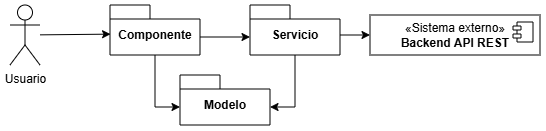

The diagram above was exported from draw.io. Its source (the exported page's mxGraphModel, read from the mxfile embedded in the PNG):
<mxGraphModel dx="679" dy="358" grid="1" gridSize="10" guides="1" tooltips="1" connect="1" arrows="1" fold="1" page="1" pageScale="1" pageWidth="827" pageHeight="1169" math="0" shadow="0">
  <root>
    <mxCell id="0" />
    <mxCell id="1" parent="0" />
    <mxCell id="xcSVqL4gSksgvdMAu9e1-1" parent="1" style="shape=folder;fontStyle=1;spacingTop=10;tabWidth=40;tabHeight=14;tabPosition=left;html=1;whiteSpace=wrap;" value="Componente" vertex="1">
      <mxGeometry height="50" width="90" x="310" y="270" as="geometry" />
    </mxCell>
    <mxCell id="xcSVqL4gSksgvdMAu9e1-8" edge="1" parent="1" source="xcSVqL4gSksgvdMAu9e1-2" style="edgeStyle=orthogonalEdgeStyle;rounded=0;orthogonalLoop=1;jettySize=auto;html=1;entryX=0;entryY=0.5;entryDx=0;entryDy=0;" target="xcSVqL4gSksgvdMAu9e1-5">
      <mxGeometry relative="1" as="geometry">
        <Array as="points">
          <mxPoint x="550" y="300" />
          <mxPoint x="550" y="300" />
        </Array>
      </mxGeometry>
    </mxCell>
    <mxCell id="xcSVqL4gSksgvdMAu9e1-2" parent="1" style="shape=folder;fontStyle=1;spacingTop=10;tabWidth=40;tabHeight=14;tabPosition=left;html=1;whiteSpace=wrap;" value="Servicio" vertex="1">
      <mxGeometry height="50" width="90" x="450" y="270" as="geometry" />
    </mxCell>
    <mxCell id="xcSVqL4gSksgvdMAu9e1-3" parent="1" style="shape=folder;fontStyle=1;spacingTop=10;tabWidth=40;tabHeight=14;tabPosition=left;html=1;whiteSpace=wrap;" value="Modelo" vertex="1">
      <mxGeometry height="50" width="90" x="380" y="340" as="geometry" />
    </mxCell>
    <mxCell id="xcSVqL4gSksgvdMAu9e1-5" parent="1" style="html=1;dropTarget=0;whiteSpace=wrap;" value="«Sistema externo»&lt;br&gt;&lt;b&gt;Backend API REST&lt;/b&gt;" vertex="1">
      <mxGeometry height="40" width="170" x="570" y="280" as="geometry" />
    </mxCell>
    <mxCell id="xcSVqL4gSksgvdMAu9e1-6" parent="xcSVqL4gSksgvdMAu9e1-5" style="shape=module;jettyWidth=8;jettyHeight=4;" value="" vertex="1">
      <mxGeometry height="20" relative="1" width="20" x="1" as="geometry">
        <mxPoint x="-27" y="7" as="offset" />
      </mxGeometry>
    </mxCell>
    <mxCell id="xcSVqL4gSksgvdMAu9e1-11" edge="1" parent="1" source="xcSVqL4gSksgvdMAu9e1-1" style="edgeStyle=orthogonalEdgeStyle;rounded=0;orthogonalLoop=1;jettySize=auto;html=1;entryX=0;entryY=0;entryDx=0;entryDy=32;entryPerimeter=0;exitX=0.5;exitY=1;exitDx=0;exitDy=0;exitPerimeter=0;" target="xcSVqL4gSksgvdMAu9e1-3">
      <mxGeometry relative="1" as="geometry">
        <Array as="points">
          <mxPoint x="355" y="372" />
        </Array>
      </mxGeometry>
    </mxCell>
    <mxCell id="xcSVqL4gSksgvdMAu9e1-13" edge="1" parent="1" source="xcSVqL4gSksgvdMAu9e1-2" style="edgeStyle=orthogonalEdgeStyle;rounded=0;orthogonalLoop=1;jettySize=auto;html=1;entryX=0;entryY=0;entryDx=90;entryDy=32;entryPerimeter=0;exitX=0.5;exitY=1;exitDx=0;exitDy=0;exitPerimeter=0;" target="xcSVqL4gSksgvdMAu9e1-3">
      <mxGeometry relative="1" as="geometry">
        <Array as="points">
          <mxPoint x="495" y="372" />
        </Array>
        <mxPoint x="510" y="320" as="sourcePoint" />
      </mxGeometry>
    </mxCell>
    <mxCell id="xcSVqL4gSksgvdMAu9e1-14" edge="1" parent="1" source="xcSVqL4gSksgvdMAu9e1-1" style="edgeStyle=orthogonalEdgeStyle;rounded=0;orthogonalLoop=1;jettySize=auto;html=1;entryX=0;entryY=0;entryDx=0;entryDy=32;entryPerimeter=0;exitX=0;exitY=0;exitDx=90;exitDy=32;exitPerimeter=0;" target="xcSVqL4gSksgvdMAu9e1-2">
      <mxGeometry relative="1" as="geometry">
        <Array as="points">
          <mxPoint x="400" y="302" />
          <mxPoint x="400" y="302" />
        </Array>
      </mxGeometry>
    </mxCell>
    <mxCell id="xcSVqL4gSksgvdMAu9e1-15" parent="1" style="shape=umlActor;verticalLabelPosition=bottom;verticalAlign=top;html=1;" value="Usuario" vertex="1">
      <mxGeometry height="60" width="30" x="210" y="270" as="geometry" />
    </mxCell>
    <mxCell id="xcSVqL4gSksgvdMAu9e1-16" edge="1" parent="1" source="xcSVqL4gSksgvdMAu9e1-15" style="rounded=0;orthogonalLoop=1;jettySize=auto;html=1;entryX=0.006;entryY=0.583;entryDx=0;entryDy=0;entryPerimeter=0;" target="xcSVqL4gSksgvdMAu9e1-1">
      <mxGeometry relative="1" as="geometry" />
    </mxCell>
  </root>
</mxGraphModel>